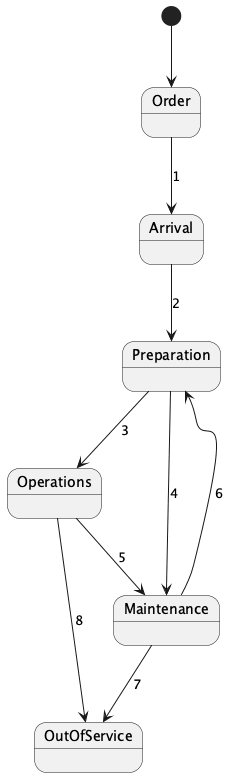

The diagram above was rendered by PlantUML. Its source (embedded in the PNG):
@startuml

[*] --> Order
Order --> Arrival : 1
Arrival --> Preparation : 2
Preparation --> Operations : 3
Preparation --> Maintenance : 4
Operations --> Maintenance : 5
Maintenance --> Preparation : 6
Maintenance --> OutOfService : 7
Operations --> OutOfService : 8

state Order {
}
state Arrival {
}
state Preparation {
}
state Operations {
}
state Maintenance {
}
state OutOfService {
}

@enduml